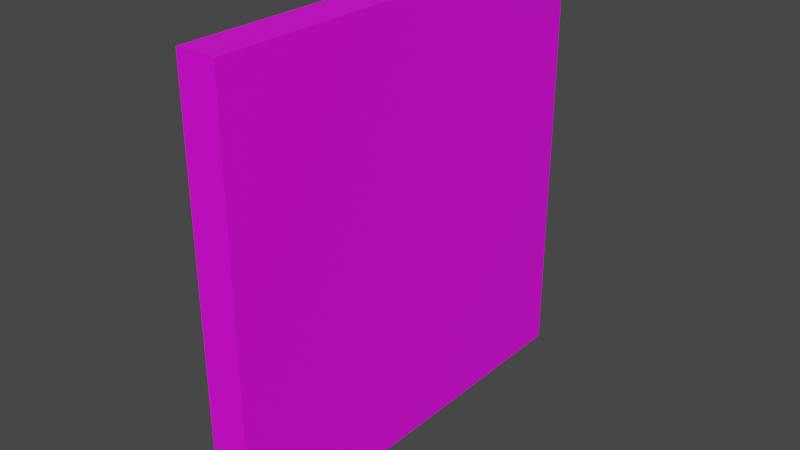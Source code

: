 # Source: PigDoorblend.blend  (saved by Blender 2.80.75; exported with 4.5.12 LTS)
import bpy
from mathutils import Matrix  # noqa: F401  (used for matrix-valued properties, if any)

bpy.ops.wm.read_factory_settings(use_empty=True)
scene = bpy.context.scene
scene.name = 'Scene'

# ---- collections
col_collection = bpy.data.collections.new('Collection'); scene.collection.children.link(col_collection)

# ---- images (referenced by path relative to the original .blend; pixels are not part of the script)
import os
ASSET_DIR = os.environ.get("B2B_ASSET_DIR", "")  # directory of the original .blend (textures are referenced by path, not embedded)
HERE = os.path.dirname(os.path.abspath(__file__))  # packed textures are extracted next to this script under _unpacked/

def load_image(name, relpath, width, height, colorspace="sRGB"):
    """Load a texture the original file referenced (path relative to the .blend, or extracted next to this script)."""
    p = next((c for c in (os.path.join(HERE, relpath), os.path.join(ASSET_DIR, relpath)) if relpath and os.path.exists(c)), "")
    if p:
        img = bpy.data.images.load(p, check_existing=True)
        img.name = name
    else:  # same state as the original file: an image datablock whose file is absent (Cycles renders it pink)
        img = bpy.data.images.new(name, width, height)
        img.source = "FILE"
        img.filepath = "//" + (relpath or name)
    img.colorspace_settings.name = colorspace
    return img
img_pigdoor_png = load_image('PigDoor.png', 'PigDoor.png', 1024, 1024, 'sRGB')
img_textura_de_madera2_png = load_image('textura de madera2.png', 'textura de madera2.png', 1024, 1024, 'sRGB')

# ---- materials (node trees are filled in below, after node groups)
mat_material = bpy.data.materials.new('Material')
mat_material.alpha_threshold = 0.0
mat_material.use_transparent_shadow = False
mat_material.line_color = (0.0, 0.0, 0.0, 1.0)
mat_material_001 = bpy.data.materials.new('Material.001')
mat_material_001.use_transparent_shadow = False

# ---- material node trees
mat_material.use_nodes = True; mat_material.node_tree.nodes.clear()
_N = mat_material.node_tree.nodes; _L = mat_material.node_tree.links
n0 = _N.new('ShaderNodeOutputMaterial'); n0.name = 'Material Output'; n0.location = (300, 300)
n1 = _N.new('ShaderNodeBsdfPrincipled'); n1.name = 'Principled BSDF'; n1.location = (10, 300)
n1.distribution = 'GGX'
n1.subsurface_method = 'BURLEY'
n1.inputs[2].default_value = 0.4
n1.inputs[3].default_value = 1.45
n1.inputs[27].default_value = (0.0, 0.0, 0.0, 1.0)
n1.inputs[28].default_value = 1.0
n2 = _N.new('ShaderNodeTexImage'); n2.name = 'Image Texture'; n2.location = (-280, 280)
n2.image = img_pigdoor_png
_L.new(n1.outputs[0], n0.inputs[0])
_L.new(n2.outputs[0], n1.inputs[0])
n0.is_active_output = True
mat_material_001.use_nodes = True; mat_material_001.node_tree.nodes.clear()
_N = mat_material_001.node_tree.nodes; _L = mat_material_001.node_tree.links
n0 = _N.new('ShaderNodeOutputMaterial'); n0.name = 'Material Output'; n0.location = (300, 300)
n1 = _N.new('ShaderNodeBsdfPrincipled'); n1.name = 'Principled BSDF'; n1.location = (10, 300)
n1.distribution = 'GGX'
n1.subsurface_method = 'BURLEY'
n1.inputs[3].default_value = 1.45
n1.inputs[27].default_value = (0.0, 0.0, 0.0, 1.0)
n1.inputs[28].default_value = 1.0
n2 = _N.new('ShaderNodeTexImage'); n2.name = 'Image Texture'; n2.location = (-280, 280)
n2.image = img_textura_de_madera2_png
_L.new(n1.outputs[0], n0.inputs[0])
_L.new(n2.outputs[0], n1.inputs[0])
n0.is_active_output = True

# ---- world
world_world = bpy.data.worlds.new('World'); scene.world = world_world
world_world.use_nodes = True; world_world.node_tree.nodes.clear()
_N = world_world.node_tree.nodes; _L = world_world.node_tree.links
n0 = _N.new('ShaderNodeOutputWorld'); n0.name = 'World Output'; n0.location = (300, 300)
n1 = _N.new('ShaderNodeBackground'); n1.name = 'Background'; n1.location = (10, 300)
n1.inputs[0].default_value = (0.05088, 0.05088, 0.05088, 1.0)
_L.new(n1.outputs[0], n0.inputs[0])
n0.is_active_output = True
world_world.color = (0.05088, 0.05088, 0.05088)
world_world.use_sun_shadow = False
world_world.sun_shadow_jitter_overblur = 0.0

# ---- meshes
me_cube = bpy.data.meshes.new('Cube')
me_cube.from_pydata([(0.45, 5.0, -5.0), (0.45, -5.0, -5.0), (0.45, 5.0, 5.0), (0.45, -5.0, 5.0), (-0.45, 5.0, -5.0), (-0.45, -5.0, -5.0), (-0.45, 5.0, 5.0), (-0.45, -5.0, 5.0), (-0.45, -5.0, -4.296), (-0.45, -5.0, 4.296), (0.45, 5.0, -4.296), (0.45, 5.0, 4.296), (-0.45, 5.0, 4.296), (-0.45, 5.0, -4.296), (0.45, -5.0, 4.296), (0.45, -5.0, -4.296), (0.45, 4.423, -5.0), (-0.45, 4.423, 5.0), (0.45, 4.423, 5.0), (-0.45, 4.423, -5.0), (0.45, 4.423, -4.296), (0.45, 4.423, 4.296), (-0.45, 4.423, 4.296), (-0.45, 4.423, -4.296), (0.1245, -5.0, -4.296), (0.1245, -5.0, 4.296), (0.1245, 4.423, 4.296), (0.1245, 4.423, -4.296)], [], [(11, 12, 6, 2), (18, 2, 6, 17), (23, 13, 4, 19), (9, 14, 3, 7), (21, 11, 2, 18), (19, 4, 0, 16), (16, 0, 10, 20), (20, 10, 11, 21), (5, 1, 15, 8), (8, 15, 14, 9), (17, 6, 12, 22), (22, 12, 13, 23), (0, 4, 13, 10), (10, 13, 12, 11), (8, 9, 25, 24), (7, 17, 22, 9), (15, 20, 21, 14), (1, 16, 20, 15), (5, 19, 16, 1), (14, 21, 18, 3), (8, 23, 19, 5), (3, 18, 17, 7), (25, 26, 27, 24), (9, 22, 26, 25), (23, 8, 24, 27), (22, 23, 27, 26)])
me_cube.polygons.foreach_set('material_index', [1, 1, 1, 1, 1, 1, 1, 1, 1, 1, 1, 1, 0, 1, 1, 1, 1, 1, 1, 1, 1, 1, 0, 1, 1, 1])
_uv = me_cube.uv_layers.new(name='UVMap')
_uv.uv.foreach_set('vector', [0.1329, 0.7645, 0.3335, 0.6851, 0.3321, 0.699, 0.1387, 0.7786, 0.1435, 0.7901, 0.1387, 0.7786, 0.3321, 0.699, 0.3402, 0.7066, 0.2912, 0.4244, 0.2756, 0.4357, 0.261, 0.4219, 0.2727, 0.4082, 0.6103, 0.04306, 7.82e-05, 0.04306, 7.82e-05, 7.82e-05, 0.6103, 7.811e-05, 0.05779, 0.07052, 9.998e-05, 0.07052, 9.998e-05, 0.0001008, 0.05779, 0.0001008, 0.2727, 0.4082, 0.261, 0.4219, 7.652e-05, 0.254, 0.009763, 0.2389, 0.05779, 0.9999, 0.0001008, 0.9999, 0.0001008, 0.9295, 0.05779, 0.9295, 0.05779, 0.9295, 0.0001008, 0.9295, 9.998e-05, 0.07052, 0.05779, 0.07052, 0.6103, 0.6103, 7.811e-05, 0.6103, 7.811e-05, 0.5674, 0.6103, 0.5674, 0.6103, 0.5674, 7.811e-05, 0.5674, 7.82e-05, 0.04306, 0.6103, 0.04306, 0.3402, 0.7066, 0.3321, 0.699, 0.3335, 0.6851, 0.3515, 0.6885, 0.3515, 0.6885, 0.3335, 0.6851, 0.2756, 0.4357, 0.2912, 0.4244, 0.375, 0.0, 0.625, 0.0, 0.625, 0.08333, 0.375, 0.08333, 0.03099, 0.5543, 0.2756, 0.4357, 0.3335, 0.6851, 0.1329, 0.7645, 0.6103, 0.5674, 0.6103, 0.04306, 0.9999, 0.04306, 0.9999, 0.5674, 0.4588, 0.9017, 0.3402, 0.7066, 0.3515, 0.6885, 0.4736, 0.8928, 0.9999, 0.9295, 0.05779, 0.9295, 0.05779, 0.07052, 0.9999, 0.07052, 0.9999, 0.9999, 0.05779, 0.9999, 0.05779, 0.9295, 0.9999, 0.9295, 0.4037, 0.1401, 0.2727, 0.4082, 0.009763, 0.2389, 0.1479, 7.652e-05, 0.9999, 0.07052, 0.05779, 0.07052, 0.05779, 0.0001008, 0.9999, 9.998e-05, 0.4199, 0.1479, 0.2912, 0.4244, 0.2727, 0.4082, 0.4037, 0.1401, 0.2361, 0.9999, 0.1435, 0.7901, 0.3402, 0.7066, 0.4588, 0.9017, 0.9967, -0.004905, 0.9983, 0.9999, 9.559e-05, 0.9999, 9.547e-05, 9.547e-05, 0.4736, 0.8928, 0.3515, 0.6885, 0.5056, 0.651, 0.5858, 0.8368, 0.2912, 0.4244, 0.4199, 0.1479, 0.5858, 0.2118, 0.4914, 0.4567, 0.3515, 0.6885, 0.2912, 0.4244, 0.4914, 0.4567, 0.5056, 0.651])
me_cube.materials.append(mat_material)
me_cube.materials.append(mat_material_001)
me_cube.use_remesh_preserve_volume = False
me_cube.use_remesh_preserve_attributes = False
me_cube.use_mirror_vertex_groups = False
me_cube.update()

# ---- objects
ob_cube = bpy.data.objects.new('Cube', me_cube)

# ---- transforms, parenting, visibility, modifiers, constraints
ob_cube.location = (0.0, 0.0, 0.0)
ob_cube.rotation_euler = (1.571, -0.0, 0.0)
ob_cube.lock_rotations_4d = False
ob_cube.empty_display_type = 'ARROWS'
ob_cube.lineart.crease_threshold = 0.0

# ---- collection membership
col_collection.objects.link(ob_cube)

# ---- scene / render settings (as saved in the file)
scene.frame_start = 1; scene.frame_end = 250; scene.frame_set(1)
scene.render.engine = 'BLENDER_EEVEE_NEXT'
scene.cycles.use_denoising = False
scene.cycles.samples = 128
scene.cycles.sampling_pattern = 'TABULATED_SOBOL'
scene.cycles.use_adaptive_sampling = False
scene.cycles.use_light_tree = False
scene.view_settings.view_transform = 'Filmic'
bpy.context.view_layer.update()

# ---- added for rendering (the .blend has no active camera and no usable light): camera, sun
cam_auto = bpy.data.cameras.new('AutoCamera')
cam_auto.lens = 50.0
cam_auto.sensor_width = 36.0
cam_auto.clip_end = 1000.0
ob_auto_camera = bpy.data.objects.new('AutoCamera', cam_auto)
scene.collection.objects.link(ob_auto_camera)
ob_auto_camera.location = (13.1111, -15.7333, 10.4889)
ob_auto_camera.rotation_euler = (1.09748, -7.21219e-08, 0.694738)
scene.camera = ob_auto_camera
light_auto_sun = bpy.data.lights.new('AutoSun', 'SUN')
light_auto_sun.energy = 3.0
light_auto_sun.angle = 0.0523599
ob_auto_sun = bpy.data.objects.new('AutoSun', light_auto_sun)
scene.collection.objects.link(ob_auto_sun)
ob_auto_sun.rotation_euler = (0.872665, 0.174533, 0.523599)
bpy.context.view_layer.update()
